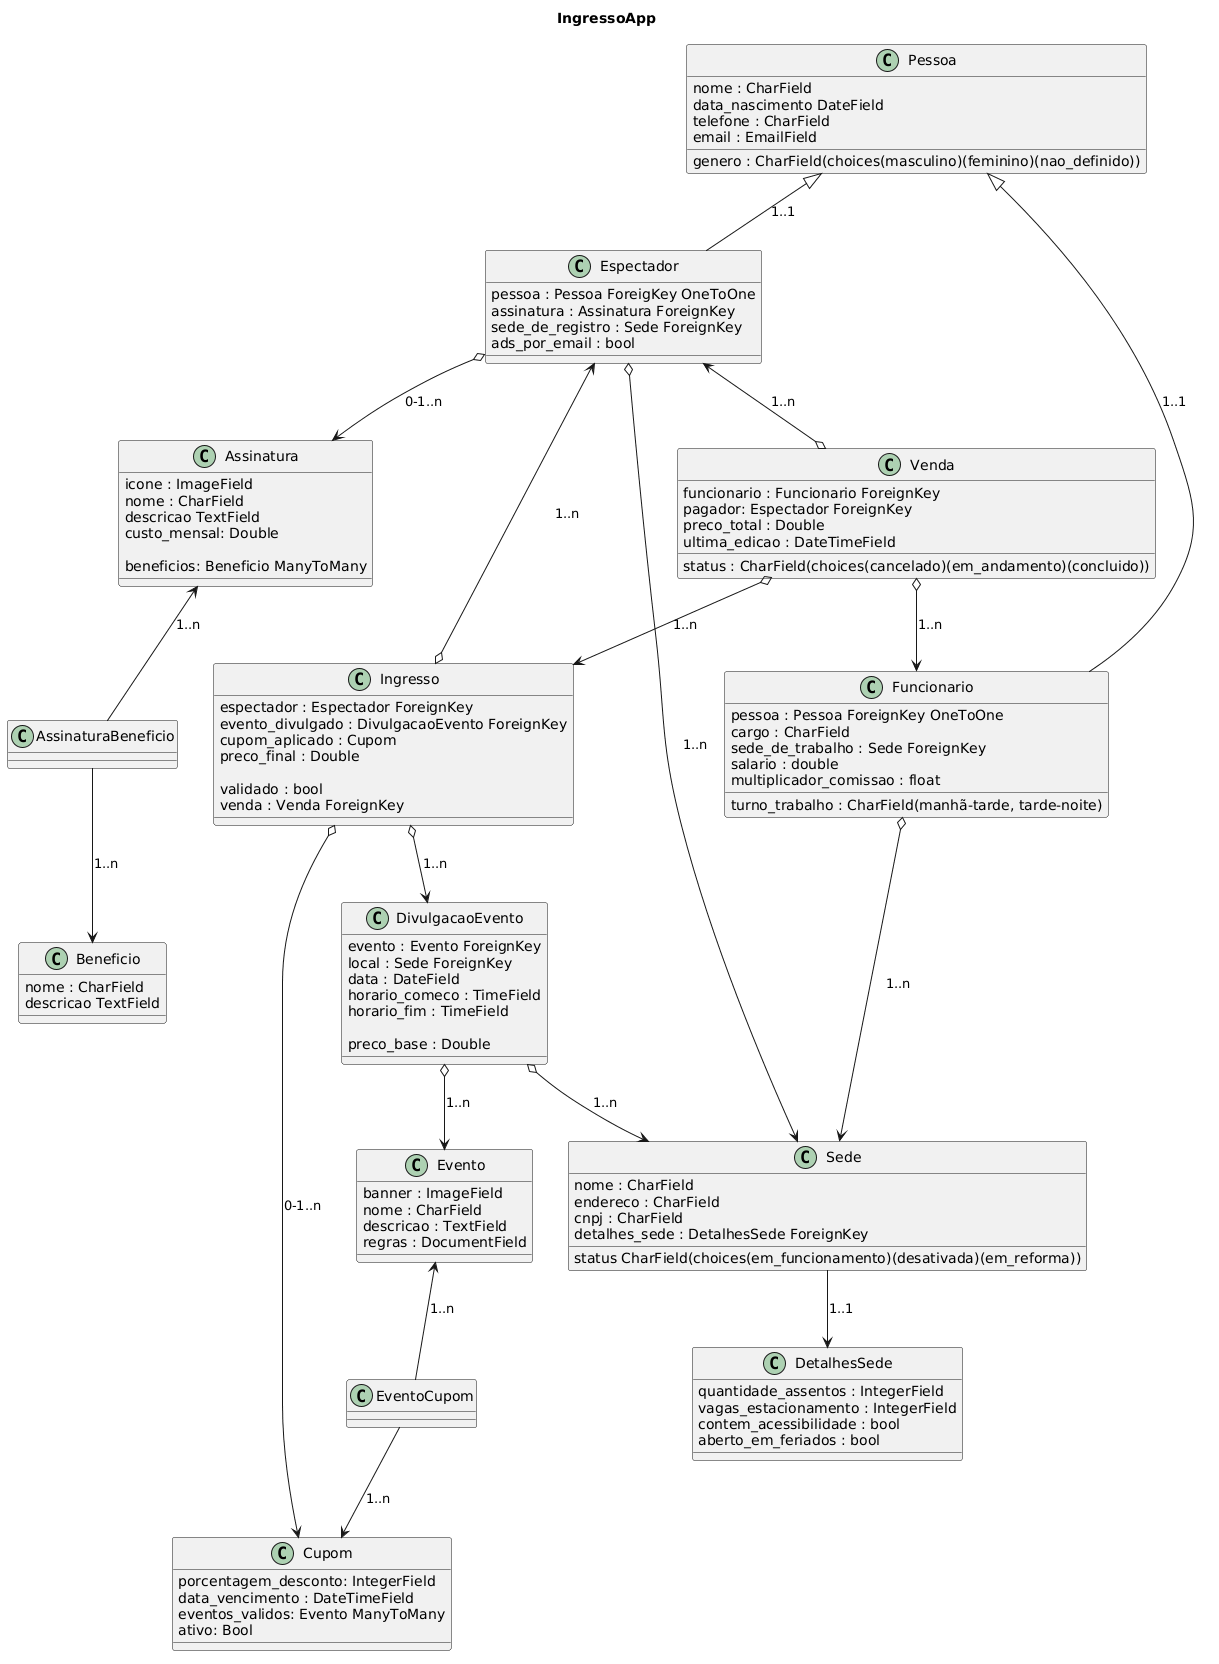

The diagram above was rendered by PlantUML. Its source (embedded in the PNG):
@startuml
title IngressoApp

class Pessoa{
  nome : CharField
  data_nascimento DateField
  telefone : CharField
  genero : CharField(choices(masculino)(feminino)(nao_definido))
  email : EmailField
}

class Espectador{
  pessoa : Pessoa ForeigKey OneToOne
  assinatura : Assinatura ForeignKey
  sede_de_registro : Sede ForeignKey
  ads_por_email : bool
}

class Assinatura{
  icone : ImageField
  nome : CharField
  descricao TextField
  custo_mensal: Double
  
  beneficios: Beneficio ManyToMany
}

class Beneficio{
  nome : CharField
  descricao TextField
}


class Funcionario{
  pessoa : Pessoa ForeignKey OneToOne
  cargo : CharField
  turno_trabalho : CharField(manhã-tarde, tarde-noite)
  sede_de_trabalho : Sede ForeignKey
  salario : double
  multiplicador_comissao : float
}

class Sede {
  nome : CharField
  endereco : CharField
  cnpj : CharField
  status CharField(choices(em_funcionamento)(desativada)(em_reforma))
  detalhes_sede : DetalhesSede ForeignKey 
}

class DetalhesSede {
  quantidade_assentos : IntegerField
  vagas_estacionamento : IntegerField
  contem_acessibilidade : bool
  aberto_em_feriados : bool
}



class DivulgacaoEvento{
  evento : Evento ForeignKey
  local : Sede ForeignKey
  data : DateField
  horario_comeco : TimeField
  horario_fim : TimeField
  
  preco_base : Double
}

class Evento{
  banner : ImageField
  nome : CharField
  descricao : TextField
  regras : DocumentField
}

class Ingresso{
  espectador : Espectador ForeignKey
  evento_divulgado : DivulgacaoEvento ForeignKey
  cupom_aplicado : Cupom
  preco_final : Double
  
  validado : bool
  venda : Venda ForeignKey
}

class Venda{
  funcionario : Funcionario ForeignKey
  pagador: Espectador ForeignKey
  status : CharField(choices(cancelado)(em_andamento)(concluido))
  preco_total : Double
  ultima_edicao : DateTimeField
}

class Cupom{
  porcentagem_desconto: IntegerField
  data_vencimento : DateTimeField
  eventos_validos: Evento ManyToMany
  ativo: Bool
}

Pessoa <|-- Espectador : 1..1
Pessoa <|-- Funcionario : 1..1
Espectador o--> Assinatura : 0-1..n
Espectador o--> Sede : 1..n
Funcionario o--> Sede : 1..n

Assinatura <-- AssinaturaBeneficio : 1..n
AssinaturaBeneficio --> Beneficio : 1..n

DivulgacaoEvento o--> Evento : 1..n
DivulgacaoEvento o--> Sede : 1..n

Espectador <--o Ingresso : 1..n
Ingresso o--> Cupom : 0-1..n
Ingresso o--> DivulgacaoEvento : 1..n

Venda o--> Funcionario : 1..n
Venda o--> Ingresso : 1..n

Evento <-- EventoCupom : 1..n
EventoCupom --> Cupom : 1..n

Espectador <--o Venda : 1..n

Sede --> DetalhesSede : 1..1
@enduml